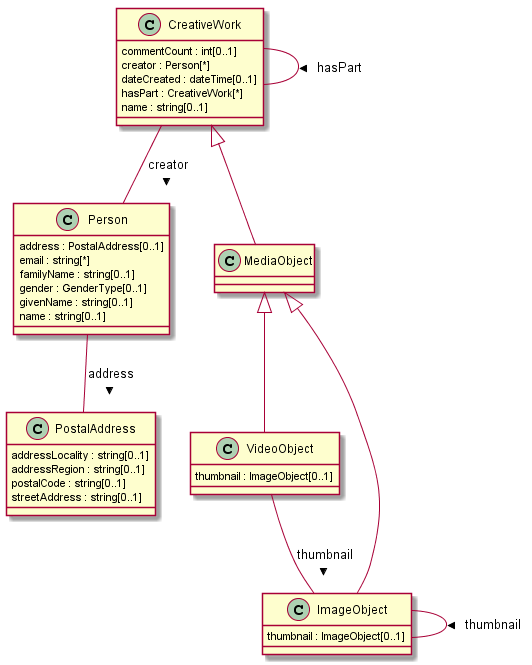

The diagram above was rendered by PlantUML. Its source (embedded in the PNG):
@startuml
class CreativeWork {
   commentCount : int[0..1]
   creator : Person[*]
   dateCreated : dateTime[0..1]
   hasPart : CreativeWork[*]
   name : string[0..1]
}
CreativeWork -- CreativeWork : hasPart >
CreativeWork -- Person : creator >
MediaObject <|-- VideoObject
class VideoObject {
   thumbnail : ImageObject[0..1]
}
VideoObject -- ImageObject : thumbnail >
class Person {
   address : PostalAddress[0..1]
   email : string[*]
   familyName : string[0..1]
   gender : GenderType[0..1]
   givenName : string[0..1]
   name : string[0..1]
}
Person -- PostalAddress : address >
MediaObject <|-- ImageObject
class ImageObject {
   thumbnail : ImageObject[0..1]
}
ImageObject -- ImageObject : thumbnail >
class PostalAddress {
   addressLocality : string[0..1]
   addressRegion : string[0..1]
   postalCode : string[0..1]
   streetAddress : string[0..1]
}
CreativeWork <|-- MediaObject
class MediaObject {
}
@enduml